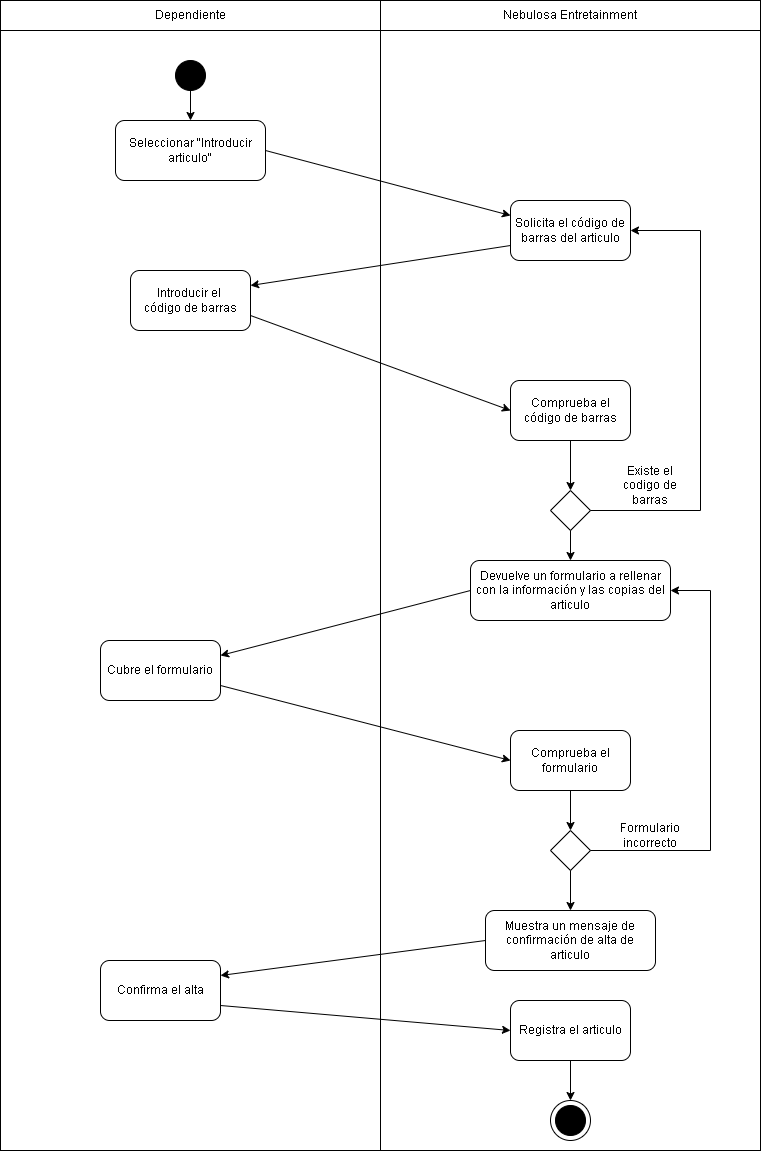

The diagram above was exported from draw.io. Its source (the exported page's mxGraphModel, read from the mxfile embedded in the PNG):
<mxGraphModel dx="1038" dy="600" grid="1" gridSize="10" guides="1" tooltips="1" connect="1" arrows="1" fold="1" page="1" pageScale="1" pageWidth="827" pageHeight="1169" math="0" shadow="0">
  <root>
    <mxCell id="0" />
    <mxCell id="1" parent="0" />
    <mxCell id="OBkfwhOPhBrAzs3OMing-6" value="" style="rounded=0;whiteSpace=wrap;html=1;" vertex="1" parent="1">
      <mxGeometry x="10" y="40" width="380" height="1120" as="geometry" />
    </mxCell>
    <mxCell id="OBkfwhOPhBrAzs3OMing-7" value="" style="rounded=0;whiteSpace=wrap;html=1;" vertex="1" parent="1">
      <mxGeometry x="390" y="40" width="380" height="1120" as="geometry" />
    </mxCell>
    <mxCell id="OBkfwhOPhBrAzs3OMing-8" value="Dependiente" style="rounded=0;whiteSpace=wrap;html=1;" vertex="1" parent="1">
      <mxGeometry x="10" y="10" width="380" height="30" as="geometry" />
    </mxCell>
    <mxCell id="OBkfwhOPhBrAzs3OMing-9" value="Nebulosa Entretainment" style="rounded=0;whiteSpace=wrap;html=1;" vertex="1" parent="1">
      <mxGeometry x="390" y="10" width="380" height="30" as="geometry" />
    </mxCell>
    <mxCell id="OBkfwhOPhBrAzs3OMing-12" style="edgeStyle=orthogonalEdgeStyle;rounded=0;orthogonalLoop=1;jettySize=auto;html=1;entryX=0.5;entryY=0;entryDx=0;entryDy=0;" edge="1" parent="1" source="OBkfwhOPhBrAzs3OMing-10" target="OBkfwhOPhBrAzs3OMing-11">
      <mxGeometry relative="1" as="geometry" />
    </mxCell>
    <mxCell id="OBkfwhOPhBrAzs3OMing-10" value="" style="ellipse;whiteSpace=wrap;html=1;aspect=fixed;fillColor=#000000;" vertex="1" parent="1">
      <mxGeometry x="185" y="70" width="30" height="30" as="geometry" />
    </mxCell>
    <mxCell id="OBkfwhOPhBrAzs3OMing-11" value="Seleccionar &quot;Introducir articulo&quot;" style="rounded=1;whiteSpace=wrap;html=1;fillColor=#FFFFFF;" vertex="1" parent="1">
      <mxGeometry x="125" y="130" width="150" height="60" as="geometry" />
    </mxCell>
    <mxCell id="OBkfwhOPhBrAzs3OMing-13" value="Solicita el código de barras del articulo" style="rounded=1;whiteSpace=wrap;html=1;fillColor=#FFFFFF;" vertex="1" parent="1">
      <mxGeometry x="520" y="210" width="120" height="60" as="geometry" />
    </mxCell>
    <mxCell id="OBkfwhOPhBrAzs3OMing-15" value="" style="endArrow=classic;html=1;rounded=0;exitX=1;exitY=0.5;exitDx=0;exitDy=0;entryX=0;entryY=0.25;entryDx=0;entryDy=0;" edge="1" parent="1" source="OBkfwhOPhBrAzs3OMing-11" target="OBkfwhOPhBrAzs3OMing-13">
      <mxGeometry width="50" height="50" relative="1" as="geometry">
        <mxPoint x="380" y="250" as="sourcePoint" />
        <mxPoint x="430" y="200" as="targetPoint" />
      </mxGeometry>
    </mxCell>
    <mxCell id="OBkfwhOPhBrAzs3OMing-16" value="Introducir el&amp;nbsp;&lt;br&gt;código de barras" style="rounded=1;whiteSpace=wrap;html=1;fillColor=#FFFFFF;" vertex="1" parent="1">
      <mxGeometry x="140" y="280" width="120" height="60" as="geometry" />
    </mxCell>
    <mxCell id="OBkfwhOPhBrAzs3OMing-17" value="" style="endArrow=classic;html=1;rounded=0;entryX=1;entryY=0.25;entryDx=0;entryDy=0;exitX=0;exitY=0.75;exitDx=0;exitDy=0;" edge="1" parent="1" source="OBkfwhOPhBrAzs3OMing-13" target="OBkfwhOPhBrAzs3OMing-16">
      <mxGeometry width="50" height="50" relative="1" as="geometry">
        <mxPoint x="380" y="470" as="sourcePoint" />
        <mxPoint x="430" y="420" as="targetPoint" />
      </mxGeometry>
    </mxCell>
    <mxCell id="OBkfwhOPhBrAzs3OMing-18" value="Comprueba el código de barras" style="rounded=1;whiteSpace=wrap;html=1;fillColor=#FFFFFF;" vertex="1" parent="1">
      <mxGeometry x="520" y="390" width="120" height="60" as="geometry" />
    </mxCell>
    <mxCell id="OBkfwhOPhBrAzs3OMing-19" value="" style="endArrow=classic;html=1;rounded=0;exitX=1;exitY=0.75;exitDx=0;exitDy=0;entryX=0;entryY=0.5;entryDx=0;entryDy=0;" edge="1" parent="1" source="OBkfwhOPhBrAzs3OMing-16" target="OBkfwhOPhBrAzs3OMing-18">
      <mxGeometry width="50" height="50" relative="1" as="geometry">
        <mxPoint x="380" y="390" as="sourcePoint" />
        <mxPoint x="430" y="340" as="targetPoint" />
      </mxGeometry>
    </mxCell>
    <mxCell id="OBkfwhOPhBrAzs3OMing-20" value="" style="rhombus;whiteSpace=wrap;html=1;fillColor=#FFFFFF;" vertex="1" parent="1">
      <mxGeometry x="560" y="500" width="40" height="40" as="geometry" />
    </mxCell>
    <mxCell id="OBkfwhOPhBrAzs3OMing-21" value="" style="endArrow=classic;html=1;rounded=0;exitX=0.5;exitY=1;exitDx=0;exitDy=0;entryX=0.5;entryY=0;entryDx=0;entryDy=0;" edge="1" parent="1" source="OBkfwhOPhBrAzs3OMing-18" target="OBkfwhOPhBrAzs3OMing-20">
      <mxGeometry width="50" height="50" relative="1" as="geometry">
        <mxPoint x="380" y="470" as="sourcePoint" />
        <mxPoint x="430" y="420" as="targetPoint" />
      </mxGeometry>
    </mxCell>
    <mxCell id="OBkfwhOPhBrAzs3OMing-24" value="" style="endArrow=classic;html=1;rounded=0;entryX=1;entryY=0.5;entryDx=0;entryDy=0;exitX=1;exitY=0.5;exitDx=0;exitDy=0;" edge="1" parent="1" source="OBkfwhOPhBrAzs3OMing-20" target="OBkfwhOPhBrAzs3OMing-13">
      <mxGeometry width="50" height="50" relative="1" as="geometry">
        <mxPoint x="380" y="470" as="sourcePoint" />
        <mxPoint x="430" y="420" as="targetPoint" />
        <Array as="points">
          <mxPoint x="710" y="520" />
          <mxPoint x="710" y="240" />
        </Array>
      </mxGeometry>
    </mxCell>
    <mxCell id="OBkfwhOPhBrAzs3OMing-25" value="Existe el codigo de barras" style="text;html=1;strokeColor=none;fillColor=none;align=center;verticalAlign=middle;whiteSpace=wrap;rounded=0;" vertex="1" parent="1">
      <mxGeometry x="630" y="480" width="60" height="30" as="geometry" />
    </mxCell>
    <mxCell id="OBkfwhOPhBrAzs3OMing-27" value="" style="endArrow=classic;html=1;rounded=0;exitX=0.5;exitY=1;exitDx=0;exitDy=0;" edge="1" parent="1" source="OBkfwhOPhBrAzs3OMing-20" target="OBkfwhOPhBrAzs3OMing-28">
      <mxGeometry width="50" height="50" relative="1" as="geometry">
        <mxPoint x="380" y="450" as="sourcePoint" />
        <mxPoint x="810" y="820" as="targetPoint" />
      </mxGeometry>
    </mxCell>
    <mxCell id="OBkfwhOPhBrAzs3OMing-28" value="Devuelve un formulario a rellenar con la información y las copias del articulo" style="rounded=1;whiteSpace=wrap;html=1;fillColor=#FFFFFF;" vertex="1" parent="1">
      <mxGeometry x="480" y="570" width="200" height="60" as="geometry" />
    </mxCell>
    <mxCell id="OBkfwhOPhBrAzs3OMing-29" value="Cubre el formulario" style="rounded=1;whiteSpace=wrap;html=1;fillColor=#FFFFFF;" vertex="1" parent="1">
      <mxGeometry x="110" y="650" width="120" height="60" as="geometry" />
    </mxCell>
    <mxCell id="OBkfwhOPhBrAzs3OMing-30" value="" style="endArrow=classic;html=1;rounded=0;exitX=0;exitY=0.5;exitDx=0;exitDy=0;entryX=1;entryY=0.25;entryDx=0;entryDy=0;" edge="1" parent="1" source="OBkfwhOPhBrAzs3OMing-28" target="OBkfwhOPhBrAzs3OMing-29">
      <mxGeometry width="50" height="50" relative="1" as="geometry">
        <mxPoint x="380" y="510" as="sourcePoint" />
        <mxPoint x="220" y="680" as="targetPoint" />
      </mxGeometry>
    </mxCell>
    <mxCell id="OBkfwhOPhBrAzs3OMing-31" value="Comprueba el formulario" style="rounded=1;whiteSpace=wrap;html=1;fillColor=#FFFFFF;" vertex="1" parent="1">
      <mxGeometry x="520" y="740" width="120" height="60" as="geometry" />
    </mxCell>
    <mxCell id="OBkfwhOPhBrAzs3OMing-32" value="" style="endArrow=classic;html=1;rounded=0;entryX=0;entryY=0.5;entryDx=0;entryDy=0;exitX=1;exitY=0.75;exitDx=0;exitDy=0;" edge="1" parent="1" source="OBkfwhOPhBrAzs3OMing-29" target="OBkfwhOPhBrAzs3OMing-31">
      <mxGeometry width="50" height="50" relative="1" as="geometry">
        <mxPoint x="380" y="660" as="sourcePoint" />
        <mxPoint x="430" y="610" as="targetPoint" />
      </mxGeometry>
    </mxCell>
    <mxCell id="OBkfwhOPhBrAzs3OMing-33" value="" style="rhombus;whiteSpace=wrap;html=1;fillColor=#FFFFFF;" vertex="1" parent="1">
      <mxGeometry x="560" y="840" width="40" height="40" as="geometry" />
    </mxCell>
    <mxCell id="OBkfwhOPhBrAzs3OMing-35" value="" style="endArrow=classic;html=1;rounded=0;entryX=1;entryY=0.5;entryDx=0;entryDy=0;exitX=1;exitY=0.5;exitDx=0;exitDy=0;" edge="1" parent="1" source="OBkfwhOPhBrAzs3OMing-33" target="OBkfwhOPhBrAzs3OMing-28">
      <mxGeometry width="50" height="50" relative="1" as="geometry">
        <mxPoint x="380" y="740" as="sourcePoint" />
        <mxPoint x="430" y="690" as="targetPoint" />
        <Array as="points">
          <mxPoint x="720" y="860" />
          <mxPoint x="720" y="600" />
        </Array>
      </mxGeometry>
    </mxCell>
    <mxCell id="OBkfwhOPhBrAzs3OMing-36" value="" style="endArrow=classic;html=1;rounded=0;entryX=0.5;entryY=0;entryDx=0;entryDy=0;exitX=0.5;exitY=1;exitDx=0;exitDy=0;" edge="1" parent="1" source="OBkfwhOPhBrAzs3OMing-31" target="OBkfwhOPhBrAzs3OMing-33">
      <mxGeometry width="50" height="50" relative="1" as="geometry">
        <mxPoint x="380" y="740" as="sourcePoint" />
        <mxPoint x="430" y="690" as="targetPoint" />
      </mxGeometry>
    </mxCell>
    <mxCell id="OBkfwhOPhBrAzs3OMing-38" value="Formulario incorrecto" style="text;html=1;strokeColor=none;fillColor=none;align=center;verticalAlign=middle;whiteSpace=wrap;rounded=0;" vertex="1" parent="1">
      <mxGeometry x="630" y="830" width="60" height="30" as="geometry" />
    </mxCell>
    <mxCell id="OBkfwhOPhBrAzs3OMing-39" value="Muestra un mensaje de confirmación de alta de articulo" style="rounded=1;whiteSpace=wrap;html=1;fillColor=#FFFFFF;" vertex="1" parent="1">
      <mxGeometry x="495" y="920" width="170" height="60" as="geometry" />
    </mxCell>
    <mxCell id="OBkfwhOPhBrAzs3OMing-40" value="" style="endArrow=classic;html=1;rounded=0;entryX=0.5;entryY=0;entryDx=0;entryDy=0;exitX=0.5;exitY=1;exitDx=0;exitDy=0;" edge="1" parent="1" source="OBkfwhOPhBrAzs3OMing-33" target="OBkfwhOPhBrAzs3OMing-39">
      <mxGeometry width="50" height="50" relative="1" as="geometry">
        <mxPoint x="380" y="880" as="sourcePoint" />
        <mxPoint x="430" y="830" as="targetPoint" />
      </mxGeometry>
    </mxCell>
    <mxCell id="OBkfwhOPhBrAzs3OMing-41" value="Confirma el alta" style="rounded=1;whiteSpace=wrap;html=1;fillColor=#FFFFFF;" vertex="1" parent="1">
      <mxGeometry x="110" y="970" width="120" height="60" as="geometry" />
    </mxCell>
    <mxCell id="OBkfwhOPhBrAzs3OMing-42" value="" style="endArrow=classic;html=1;rounded=0;entryX=1;entryY=0.25;entryDx=0;entryDy=0;exitX=0;exitY=0.5;exitDx=0;exitDy=0;" edge="1" parent="1" source="OBkfwhOPhBrAzs3OMing-39" target="OBkfwhOPhBrAzs3OMing-41">
      <mxGeometry width="50" height="50" relative="1" as="geometry">
        <mxPoint x="380" y="880" as="sourcePoint" />
        <mxPoint x="430" y="830" as="targetPoint" />
      </mxGeometry>
    </mxCell>
    <mxCell id="OBkfwhOPhBrAzs3OMing-44" value="Registra el articulo" style="rounded=1;whiteSpace=wrap;html=1;fillColor=#FFFFFF;" vertex="1" parent="1">
      <mxGeometry x="520" y="1010" width="120" height="60" as="geometry" />
    </mxCell>
    <mxCell id="OBkfwhOPhBrAzs3OMing-45" value="" style="endArrow=classic;html=1;rounded=0;exitX=1;exitY=0.75;exitDx=0;exitDy=0;entryX=0;entryY=0.5;entryDx=0;entryDy=0;" edge="1" parent="1" source="OBkfwhOPhBrAzs3OMing-41" target="OBkfwhOPhBrAzs3OMing-44">
      <mxGeometry width="50" height="50" relative="1" as="geometry">
        <mxPoint x="380" y="960" as="sourcePoint" />
        <mxPoint x="430" y="910" as="targetPoint" />
      </mxGeometry>
    </mxCell>
    <mxCell id="OBkfwhOPhBrAzs3OMing-46" value="" style="ellipse;whiteSpace=wrap;html=1;aspect=fixed;fillColor=#FFFFFF;" vertex="1" parent="1">
      <mxGeometry x="560" y="1110" width="40" height="40" as="geometry" />
    </mxCell>
    <mxCell id="OBkfwhOPhBrAzs3OMing-47" value="" style="ellipse;whiteSpace=wrap;html=1;aspect=fixed;fillColor=#000000;" vertex="1" parent="1">
      <mxGeometry x="565" y="1115" width="30" height="30" as="geometry" />
    </mxCell>
    <mxCell id="OBkfwhOPhBrAzs3OMing-48" value="" style="endArrow=classic;html=1;rounded=0;exitX=0.5;exitY=1;exitDx=0;exitDy=0;" edge="1" parent="1" source="OBkfwhOPhBrAzs3OMing-44">
      <mxGeometry width="50" height="50" relative="1" as="geometry">
        <mxPoint x="370" y="1120" as="sourcePoint" />
        <mxPoint x="580" y="1110" as="targetPoint" />
      </mxGeometry>
    </mxCell>
  </root>
</mxGraphModel>